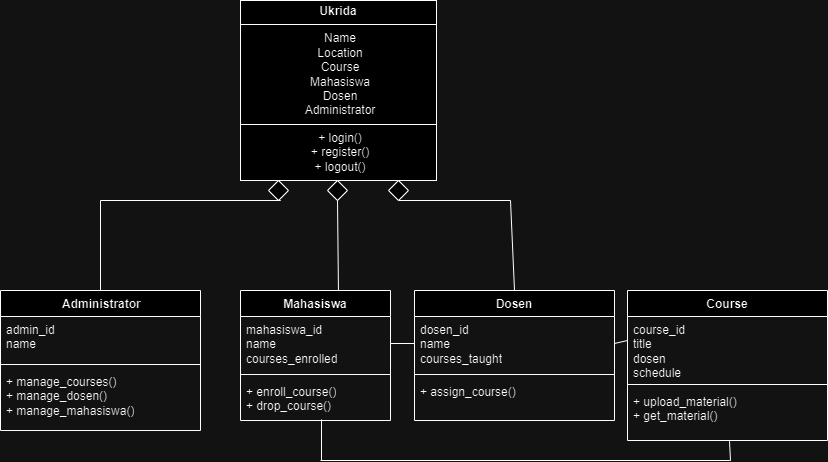

The diagram above was exported from draw.io. Its source (the exported page's mxGraphModel, read from the mxfile embedded in the PNG):
<mxGraphModel dx="880" dy="434" grid="1" gridSize="10" guides="1" tooltips="1" connect="1" arrows="1" fold="1" page="1" pageScale="1" pageWidth="827" pageHeight="1169" math="0" shadow="0">
  <root>
    <mxCell id="0" />
    <mxCell id="1" parent="0" />
    <mxCell id="EETB1soVv6w5XmWg9sCo-2" value="&amp;nbsp;Administrator" style="swimlane;fontStyle=1;align=center;verticalAlign=top;childLayout=stackLayout;horizontal=1;startSize=26;horizontalStack=0;resizeParent=1;resizeParentMax=0;resizeLast=0;collapsible=1;marginBottom=0;whiteSpace=wrap;html=1;" parent="1" vertex="1">
      <mxGeometry y="330" width="200" height="140" as="geometry" />
    </mxCell>
    <mxCell id="EETB1soVv6w5XmWg9sCo-3" value="&lt;div&gt;admin_id&lt;/div&gt;&lt;div&gt;name&lt;/div&gt;" style="text;strokeColor=none;fillColor=none;align=left;verticalAlign=top;spacingLeft=4;spacingRight=4;overflow=hidden;rotatable=0;points=[[0,0.5],[1,0.5]];portConstraint=eastwest;whiteSpace=wrap;html=1;" parent="EETB1soVv6w5XmWg9sCo-2" vertex="1">
      <mxGeometry y="26" width="200" height="44" as="geometry" />
    </mxCell>
    <mxCell id="EETB1soVv6w5XmWg9sCo-4" value="" style="line;strokeWidth=1;fillColor=none;align=left;verticalAlign=middle;spacingTop=-1;spacingLeft=3;spacingRight=3;rotatable=0;labelPosition=right;points=[];portConstraint=eastwest;strokeColor=inherit;" parent="EETB1soVv6w5XmWg9sCo-2" vertex="1">
      <mxGeometry y="70" width="200" height="8" as="geometry" />
    </mxCell>
    <mxCell id="EETB1soVv6w5XmWg9sCo-5" value="&lt;div&gt;&lt;div&gt;+ manage_courses()&amp;nbsp;&lt;/div&gt;&lt;div&gt;+ manage_dosen()&amp;nbsp;&lt;/div&gt;&lt;div&gt;+ manage_mahasiswa()&lt;/div&gt;&lt;/div&gt;" style="text;strokeColor=none;fillColor=none;align=left;verticalAlign=top;spacingLeft=4;spacingRight=4;overflow=hidden;rotatable=0;points=[[0,0.5],[1,0.5]];portConstraint=eastwest;whiteSpace=wrap;html=1;" parent="EETB1soVv6w5XmWg9sCo-2" vertex="1">
      <mxGeometry y="78" width="200" height="62" as="geometry" />
    </mxCell>
    <mxCell id="EETB1soVv6w5XmWg9sCo-6" value="&lt;p style=&quot;margin:0px;margin-top:4px;text-align:center;&quot;&gt;&lt;b&gt;Ukrida&lt;/b&gt;&lt;/p&gt;&lt;hr size=&quot;1&quot; style=&quot;border-style:solid;&quot;&gt;&lt;p style=&quot;text-align: center; margin: 0px 0px 0px 4px;&quot;&gt;Name&lt;/p&gt;&lt;p style=&quot;text-align: center; margin: 0px 0px 0px 4px;&quot;&gt;Location&lt;/p&gt;&lt;p style=&quot;text-align: center; margin: 0px 0px 0px 4px;&quot;&gt;Course&lt;/p&gt;&lt;p style=&quot;text-align: center; margin: 0px 0px 0px 4px;&quot;&gt;Mahasiswa&lt;/p&gt;&lt;p style=&quot;text-align: center; margin: 0px 0px 0px 4px;&quot;&gt;Dosen&lt;/p&gt;&lt;p style=&quot;text-align: center; margin: 0px 0px 0px 4px;&quot;&gt;Administrator&lt;/p&gt;&lt;hr size=&quot;1&quot; style=&quot;text-align: center; border-style: solid;&quot;&gt;&lt;p style=&quot;text-align: center; margin: 0px 0px 0px 4px;&quot;&gt;+ login()&lt;/p&gt;&lt;p style=&quot;text-align: center; margin: 0px 0px 0px 4px;&quot;&gt;+ register()&lt;/p&gt;&lt;p style=&quot;text-align: center; margin: 0px 0px 0px 4px;&quot;&gt;+ logout()&lt;/p&gt;" style="verticalAlign=top;align=left;overflow=fill;html=1;whiteSpace=wrap;" parent="1" vertex="1">
      <mxGeometry x="240" y="40" width="196" height="180" as="geometry" />
    </mxCell>
    <mxCell id="EETB1soVv6w5XmWg9sCo-7" value="" style="rhombus;whiteSpace=wrap;html=1;" parent="1" vertex="1">
      <mxGeometry x="268" y="220" width="20" height="20" as="geometry" />
    </mxCell>
    <mxCell id="EETB1soVv6w5XmWg9sCo-8" value="" style="rhombus;whiteSpace=wrap;html=1;" parent="1" vertex="1">
      <mxGeometry x="327" y="220" width="20" height="20" as="geometry" />
    </mxCell>
    <mxCell id="EETB1soVv6w5XmWg9sCo-9" value="" style="rhombus;whiteSpace=wrap;html=1;" parent="1" vertex="1">
      <mxGeometry x="388" y="220" width="20" height="20" as="geometry" />
    </mxCell>
    <mxCell id="EETB1soVv6w5XmWg9sCo-13" value="" style="endArrow=none;html=1;rounded=0;entryX=0.5;entryY=1;entryDx=0;entryDy=0;" parent="1" target="EETB1soVv6w5XmWg9sCo-7" edge="1">
      <mxGeometry width="50" height="50" relative="1" as="geometry">
        <mxPoint x="280" y="240" as="sourcePoint" />
        <mxPoint x="360" y="200" as="targetPoint" />
      </mxGeometry>
    </mxCell>
    <mxCell id="EETB1soVv6w5XmWg9sCo-14" value="" style="endArrow=none;html=1;rounded=0;" parent="1" edge="1">
      <mxGeometry width="50" height="50" relative="1" as="geometry">
        <mxPoint x="280" y="240" as="sourcePoint" />
        <mxPoint x="100" y="240" as="targetPoint" />
      </mxGeometry>
    </mxCell>
    <mxCell id="EETB1soVv6w5XmWg9sCo-15" value="" style="endArrow=none;html=1;rounded=0;exitX=0.5;exitY=0;exitDx=0;exitDy=0;" parent="1" source="EETB1soVv6w5XmWg9sCo-2" edge="1">
      <mxGeometry width="50" height="50" relative="1" as="geometry">
        <mxPoint x="390" y="250" as="sourcePoint" />
        <mxPoint x="100" y="240" as="targetPoint" />
      </mxGeometry>
    </mxCell>
    <mxCell id="EETB1soVv6w5XmWg9sCo-16" value="Mahasiswa" style="swimlane;fontStyle=1;align=center;verticalAlign=top;childLayout=stackLayout;horizontal=1;startSize=26;horizontalStack=0;resizeParent=1;resizeParentMax=0;resizeLast=0;collapsible=1;marginBottom=0;whiteSpace=wrap;html=1;" parent="1" vertex="1">
      <mxGeometry x="240" y="330" width="150" height="130" as="geometry" />
    </mxCell>
    <mxCell id="EETB1soVv6w5XmWg9sCo-17" value="&lt;div&gt;mahasiswa_id&lt;/div&gt;&lt;div&gt;name&lt;/div&gt;&lt;div&gt;courses_enrolled&lt;/div&gt;" style="text;strokeColor=none;fillColor=none;align=left;verticalAlign=top;spacingLeft=4;spacingRight=4;overflow=hidden;rotatable=0;points=[[0,0.5],[1,0.5]];portConstraint=eastwest;whiteSpace=wrap;html=1;" parent="EETB1soVv6w5XmWg9sCo-16" vertex="1">
      <mxGeometry y="26" width="150" height="54" as="geometry" />
    </mxCell>
    <mxCell id="EETB1soVv6w5XmWg9sCo-18" value="" style="line;strokeWidth=1;fillColor=none;align=left;verticalAlign=middle;spacingTop=-1;spacingLeft=3;spacingRight=3;rotatable=0;labelPosition=right;points=[];portConstraint=eastwest;strokeColor=inherit;" parent="EETB1soVv6w5XmWg9sCo-16" vertex="1">
      <mxGeometry y="80" width="150" height="8" as="geometry" />
    </mxCell>
    <mxCell id="EETB1soVv6w5XmWg9sCo-19" value="&lt;div&gt;+ enroll_course&lt;span style=&quot;background-color: initial;&quot;&gt;()&lt;/span&gt;&lt;/div&gt;&lt;div&gt;+ drop_course()&lt;/div&gt;" style="text;strokeColor=none;fillColor=none;align=left;verticalAlign=top;spacingLeft=4;spacingRight=4;overflow=hidden;rotatable=0;points=[[0,0.5],[1,0.5]];portConstraint=eastwest;whiteSpace=wrap;html=1;" parent="EETB1soVv6w5XmWg9sCo-16" vertex="1">
      <mxGeometry y="88" width="150" height="42" as="geometry" />
    </mxCell>
    <mxCell id="EETB1soVv6w5XmWg9sCo-20" value="" style="endArrow=none;html=1;rounded=0;entryX=0.5;entryY=1;entryDx=0;entryDy=0;exitX=0.653;exitY=0;exitDx=0;exitDy=0;exitPerimeter=0;" parent="1" source="EETB1soVv6w5XmWg9sCo-16" target="EETB1soVv6w5XmWg9sCo-8" edge="1">
      <mxGeometry width="50" height="50" relative="1" as="geometry">
        <mxPoint x="309.5" y="270" as="sourcePoint" />
        <mxPoint x="309.5" y="200" as="targetPoint" />
      </mxGeometry>
    </mxCell>
    <mxCell id="EETB1soVv6w5XmWg9sCo-21" value="Dosen" style="swimlane;fontStyle=1;align=center;verticalAlign=top;childLayout=stackLayout;horizontal=1;startSize=26;horizontalStack=0;resizeParent=1;resizeParentMax=0;resizeLast=0;collapsible=1;marginBottom=0;whiteSpace=wrap;html=1;" parent="1" vertex="1">
      <mxGeometry x="414" y="330" width="200" height="130" as="geometry" />
    </mxCell>
    <mxCell id="EETB1soVv6w5XmWg9sCo-22" value="&lt;div&gt;dosen_id&lt;/div&gt;&lt;div&gt;&lt;span style=&quot;background-color: initial;&quot;&gt;name&lt;/span&gt;&lt;/div&gt;&lt;div&gt;&lt;span style=&quot;background-color: initial;&quot;&gt;courses_taught&lt;/span&gt;&lt;/div&gt;" style="text;strokeColor=none;fillColor=none;align=left;verticalAlign=top;spacingLeft=4;spacingRight=4;overflow=hidden;rotatable=0;points=[[0,0.5],[1,0.5]];portConstraint=eastwest;whiteSpace=wrap;html=1;" parent="EETB1soVv6w5XmWg9sCo-21" vertex="1">
      <mxGeometry y="26" width="200" height="54" as="geometry" />
    </mxCell>
    <mxCell id="EETB1soVv6w5XmWg9sCo-23" value="" style="line;strokeWidth=1;fillColor=none;align=left;verticalAlign=middle;spacingTop=-1;spacingLeft=3;spacingRight=3;rotatable=0;labelPosition=right;points=[];portConstraint=eastwest;strokeColor=inherit;" parent="EETB1soVv6w5XmWg9sCo-21" vertex="1">
      <mxGeometry y="80" width="200" height="8" as="geometry" />
    </mxCell>
    <mxCell id="EETB1soVv6w5XmWg9sCo-24" value="+ assign_course()" style="text;strokeColor=none;fillColor=none;align=left;verticalAlign=top;spacingLeft=4;spacingRight=4;overflow=hidden;rotatable=0;points=[[0,0.5],[1,0.5]];portConstraint=eastwest;whiteSpace=wrap;html=1;" parent="EETB1soVv6w5XmWg9sCo-21" vertex="1">
      <mxGeometry y="88" width="200" height="42" as="geometry" />
    </mxCell>
    <mxCell id="EETB1soVv6w5XmWg9sCo-26" value="" style="endArrow=none;html=1;rounded=0;entryX=0.5;entryY=1;entryDx=0;entryDy=0;" parent="1" edge="1" target="EETB1soVv6w5XmWg9sCo-9">
      <mxGeometry width="50" height="50" relative="1" as="geometry">
        <mxPoint x="510" y="240" as="sourcePoint" />
        <mxPoint x="400" y="240" as="targetPoint" />
      </mxGeometry>
    </mxCell>
    <mxCell id="EETB1soVv6w5XmWg9sCo-27" value="" style="endArrow=none;html=1;rounded=0;exitX=0.5;exitY=0;exitDx=0;exitDy=0;" parent="1" edge="1" source="EETB1soVv6w5XmWg9sCo-21">
      <mxGeometry width="50" height="50" relative="1" as="geometry">
        <mxPoint x="510" y="270" as="sourcePoint" />
        <mxPoint x="510" y="240" as="targetPoint" />
      </mxGeometry>
    </mxCell>
    <mxCell id="EETB1soVv6w5XmWg9sCo-28" value="Course" style="swimlane;fontStyle=1;align=center;verticalAlign=top;childLayout=stackLayout;horizontal=1;startSize=26;horizontalStack=0;resizeParent=1;resizeParentMax=0;resizeLast=0;collapsible=1;marginBottom=0;whiteSpace=wrap;html=1;" parent="1" vertex="1">
      <mxGeometry x="627" y="330" width="200" height="150" as="geometry" />
    </mxCell>
    <mxCell id="EETB1soVv6w5XmWg9sCo-29" value="&lt;div&gt;course_id&lt;/div&gt;&lt;div&gt;title&lt;/div&gt;&lt;div&gt;dosen&lt;/div&gt;&lt;div&gt;schedule&lt;/div&gt;" style="text;strokeColor=none;fillColor=none;align=left;verticalAlign=top;spacingLeft=4;spacingRight=4;overflow=hidden;rotatable=0;points=[[0,0.5],[1,0.5]];portConstraint=eastwest;whiteSpace=wrap;html=1;" parent="EETB1soVv6w5XmWg9sCo-28" vertex="1">
      <mxGeometry y="26" width="200" height="64" as="geometry" />
    </mxCell>
    <mxCell id="EETB1soVv6w5XmWg9sCo-30" value="" style="line;strokeWidth=1;fillColor=none;align=left;verticalAlign=middle;spacingTop=-1;spacingLeft=3;spacingRight=3;rotatable=0;labelPosition=right;points=[];portConstraint=eastwest;strokeColor=inherit;" parent="EETB1soVv6w5XmWg9sCo-28" vertex="1">
      <mxGeometry y="90" width="200" height="8" as="geometry" />
    </mxCell>
    <mxCell id="EETB1soVv6w5XmWg9sCo-31" value="&lt;div&gt;+ upload_material&lt;span style=&quot;background-color: initial;&quot;&gt;()&lt;/span&gt;&lt;/div&gt;&lt;div&gt;+ get_material&lt;span style=&quot;background-color: initial;&quot;&gt;()&lt;/span&gt;&lt;/div&gt;" style="text;strokeColor=none;fillColor=none;align=left;verticalAlign=top;spacingLeft=4;spacingRight=4;overflow=hidden;rotatable=0;points=[[0,0.5],[1,0.5]];portConstraint=eastwest;whiteSpace=wrap;html=1;" parent="EETB1soVv6w5XmWg9sCo-28" vertex="1">
      <mxGeometry y="98" width="200" height="52" as="geometry" />
    </mxCell>
    <mxCell id="EETB1soVv6w5XmWg9sCo-37" value="" style="endArrow=none;html=1;rounded=0;exitX=1;exitY=0.5;exitDx=0;exitDy=0;entryX=0;entryY=0.5;entryDx=0;entryDy=0;" parent="1" edge="1" target="EETB1soVv6w5XmWg9sCo-22" source="EETB1soVv6w5XmWg9sCo-17">
      <mxGeometry width="50" height="50" relative="1" as="geometry">
        <mxPoint x="391" y="304" as="sourcePoint" />
        <mxPoint x="415" y="306" as="targetPoint" />
      </mxGeometry>
    </mxCell>
    <mxCell id="EETB1soVv6w5XmWg9sCo-38" value="" style="endArrow=none;html=1;rounded=0;entryX=0;entryY=0.375;entryDx=0;entryDy=0;exitX=1;exitY=0.5;exitDx=0;exitDy=0;entryPerimeter=0;" parent="1" source="EETB1soVv6w5XmWg9sCo-22" target="EETB1soVv6w5XmWg9sCo-29" edge="1">
      <mxGeometry width="50" height="50" relative="1" as="geometry">
        <mxPoint x="420" y="450" as="sourcePoint" />
        <mxPoint x="470" y="400" as="targetPoint" />
      </mxGeometry>
    </mxCell>
    <mxCell id="EETB1soVv6w5XmWg9sCo-52" value="" style="endArrow=none;html=1;rounded=0;entryX=0.54;entryY=0.976;entryDx=0;entryDy=0;entryPerimeter=0;" parent="1" edge="1" target="EETB1soVv6w5XmWg9sCo-19">
      <mxGeometry width="50" height="50" relative="1" as="geometry">
        <mxPoint x="321" y="500" as="sourcePoint" />
        <mxPoint x="321" y="450.004" as="targetPoint" />
      </mxGeometry>
    </mxCell>
    <mxCell id="EETB1soVv6w5XmWg9sCo-53" value="" style="endArrow=none;html=1;rounded=0;" parent="1" edge="1">
      <mxGeometry width="50" height="50" relative="1" as="geometry">
        <mxPoint x="320" y="500" as="sourcePoint" />
        <mxPoint x="730" y="500" as="targetPoint" />
      </mxGeometry>
    </mxCell>
    <mxCell id="EETB1soVv6w5XmWg9sCo-54" value="" style="endArrow=none;html=1;rounded=0;entryX=0.51;entryY=1.014;entryDx=0;entryDy=0;entryPerimeter=0;" parent="1" edge="1" target="EETB1soVv6w5XmWg9sCo-31">
      <mxGeometry width="50" height="50" relative="1" as="geometry">
        <mxPoint x="730" y="500" as="sourcePoint" />
        <mxPoint x="725" y="466.98799999999994" as="targetPoint" />
      </mxGeometry>
    </mxCell>
  </root>
</mxGraphModel>